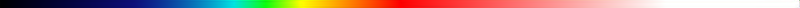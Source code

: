 # Source: heightmap.blend  (saved by Blender 3.0.42; exported with 4.5.12 LTS)
import bpy
from mathutils import Matrix  # noqa: F401  (used for matrix-valued properties, if any)

bpy.ops.wm.read_factory_settings(use_empty=True)
scene = bpy.context.scene
scene.name = 'Scene'

# ---- collections
col_collection_1 = bpy.data.collections.new('Collection 1'); scene.collection.children.link(col_collection_1)

# ---- materials (node trees are filled in below, after node groups)
mat_material_001 = bpy.data.materials.new('Material.001')
mat_material_001.alpha_threshold = 0.0
mat_material_001.roughness = 0.5

# ---- material node trees
mat_material_001.use_nodes = True; mat_material_001.node_tree.nodes.clear()
_N = mat_material_001.node_tree.nodes; _L = mat_material_001.node_tree.links
n0 = _N.new('ShaderNodeTexCoord'); n0.name = 'Texture Coordinate'; n0.location = (-701, 309)
n1 = _N.new('ShaderNodeSeparateXYZ'); n1.name = 'Separate XYZ'; n1.location = (-500, 274)
n2 = _N.new('ShaderNodeEmission'); n2.name = 'Emission'; n2.location = (419, 335)
n3 = _N.new('ShaderNodeOutputMaterial'); n3.name = 'Material Output'; n3.location = (584, 335)
n4 = _N.new('ShaderNodeValToRGB'); n4.name = 'ColorRamp'; n4.location = (-267, 352)
n4.width = 603
n4.color_ramp.interpolation = 'B_SPLINE'
n4.color_ramp.color_mode = 'HSV'
while len(n4.color_ramp.elements) > 1: n4.color_ramp.elements.remove(n4.color_ramp.elements[-1])
n4.color_ramp.elements[0].position = 0.0; n4.color_ramp.elements[0].color = (0.0, 4.168e-06, 0.001, 1.0)
_e = n4.color_ramp.elements.new(0.167); _e.color = (0.05415, 0.05592, 0.4771, 1.0)
_e = n4.color_ramp.elements.new(0.2926); _e.color = (0.0, 0.89, 0.8843, 1.0)
_e = n4.color_ramp.elements.new(0.333); _e.color = (0.05828, 1.0, 0.05, 1.0)
_e = n4.color_ramp.elements.new(0.3766); _e.color = (1.0, 0.9956, 0.0, 1.0)
_e = n4.color_ramp.elements.new(0.5); _e.color = (1.0, 0.0, 0.0, 1.0)
_e = n4.color_ramp.elements.new(0.8333); _e.color = (1.0, 1.0, 1.0, 1.0)
_L.new(n2.outputs[0], n3.inputs[0])
_L.new(n0.outputs[0], n1.inputs[0])
_L.new(n1.outputs[0], n4.inputs[0])
_L.new(n4.outputs[0], n2.inputs[0])
n3.is_active_output = True

# ---- world
world_world = bpy.data.worlds.new('World'); scene.world = world_world
world_world.color = (0.05088, 0.05088, 0.05088)
world_world.use_sun_shadow = False
world_world.sun_shadow_jitter_overblur = 0.0
world_world.cycles.sampling_method = 'MANUAL'

# ---- cameras
cam_camera = bpy.data.cameras.new('Camera')
cam_camera.type = 'ORTHO'
cam_camera.clip_end = 100.0
cam_camera.lens = 35.0
cam_camera.sensor_width = 32.0
cam_camera.sensor_height = 18.0
cam_camera.ortho_scale = 1.0
cam_camera.dof.focus_distance = 0.0

# ---- meshes
me_plane = bpy.data.meshes.new('Plane')
me_plane.from_pydata([(-0.5, -0.5, 0.0), (0.5, -0.5, 0.0), (-0.5, 0.5, 0.0), (0.5, 0.5, 0.0)], [], [(0, 1, 3, 2)])
me_plane.materials.append(mat_material_001)
me_plane.use_remesh_preserve_volume = False
me_plane.use_remesh_preserve_attributes = False
me_plane.use_mirror_vertex_groups = False
me_plane.update()

# ---- objects
ob_plane = bpy.data.objects.new('Plane', me_plane)
ob_camera = bpy.data.objects.new('Camera', cam_camera)

# ---- transforms, parenting, visibility, modifiers, constraints
ob_plane.location = (0.0, 0.0, 0.0)
ob_plane.lineart.crease_threshold = 0.0
ob_camera.location = (0.0, 0.0, 1.0)
ob_camera.lock_rotations_4d = False
ob_camera.empty_display_type = 'ARROWS'
ob_camera.color = (0.0, 0.0, 0.0, 0.0)
ob_camera.display_type = 'WIRE'
ob_camera.lineart.crease_threshold = 0.0

# ---- collection membership
col_collection_1.objects.link(ob_plane)
col_collection_1.objects.link(ob_camera)

# ---- scene / render settings (as saved in the file)
scene.camera = ob_camera
scene.frame_start = 1; scene.frame_end = 250; scene.frame_set(1)
scene.render.engine = 'CYCLES'
scene.render.image_settings.color_depth = '16'
scene.render.resolution_x = 384
scene.render.resolution_y = 4
scene.render.dither_intensity = 0.0
scene.cycles.use_denoising = False
scene.cycles.samples = 32
scene.cycles.sampling_pattern = 'TABULATED_SOBOL'
scene.cycles.use_adaptive_sampling = False
scene.cycles.use_light_tree = False
scene.cycles.blur_glossy = 0.0
scene.cycles.sample_clamp_indirect = 0.0
scene.view_settings.view_transform = 'Raw'
bpy.context.view_layer.update()
